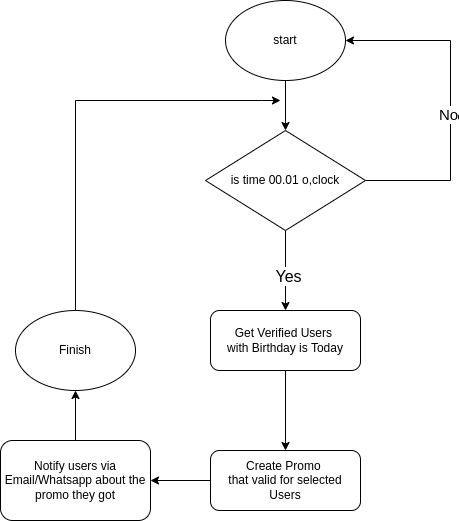

The diagram above was exported from draw.io. Its source (the exported page's mxGraphModel, read from the mxfile embedded in the PNG):
<mxGraphModel dx="1434" dy="788" grid="1" gridSize="10" guides="1" tooltips="1" connect="1" arrows="1" fold="1" page="1" pageScale="1" pageWidth="850" pageHeight="1100" math="0" shadow="0">
  <root>
    <mxCell id="0" />
    <mxCell id="1" parent="0" />
    <mxCell id="KDVY-ZMYqd_u514mL8l_-24" value="" style="edgeStyle=orthogonalEdgeStyle;rounded=0;orthogonalLoop=1;jettySize=auto;html=1;" edge="1" parent="1" source="KDVY-ZMYqd_u514mL8l_-15" target="KDVY-ZMYqd_u514mL8l_-23">
      <mxGeometry relative="1" as="geometry" />
    </mxCell>
    <mxCell id="KDVY-ZMYqd_u514mL8l_-15" value="start" style="ellipse;whiteSpace=wrap;html=1;" vertex="1" parent="1">
      <mxGeometry x="475" y="10" width="120" height="80" as="geometry" />
    </mxCell>
    <mxCell id="KDVY-ZMYqd_u514mL8l_-20" value="" style="edgeStyle=orthogonalEdgeStyle;rounded=0;orthogonalLoop=1;jettySize=auto;html=1;" edge="1" parent="1" source="KDVY-ZMYqd_u514mL8l_-16" target="KDVY-ZMYqd_u514mL8l_-19">
      <mxGeometry relative="1" as="geometry" />
    </mxCell>
    <mxCell id="KDVY-ZMYqd_u514mL8l_-16" value="Get Verified Users&amp;nbsp;&lt;div&gt;with Birthday is Today&lt;/div&gt;" style="rounded=1;whiteSpace=wrap;html=1;" vertex="1" parent="1">
      <mxGeometry x="460" y="320" width="150" height="60" as="geometry" />
    </mxCell>
    <mxCell id="KDVY-ZMYqd_u514mL8l_-22" value="" style="edgeStyle=orthogonalEdgeStyle;rounded=0;orthogonalLoop=1;jettySize=auto;html=1;" edge="1" parent="1" source="KDVY-ZMYqd_u514mL8l_-19" target="KDVY-ZMYqd_u514mL8l_-21">
      <mxGeometry relative="1" as="geometry" />
    </mxCell>
    <mxCell id="KDVY-ZMYqd_u514mL8l_-19" value="Create Promo&amp;nbsp;&lt;div&gt;that valid for selected Users&lt;/div&gt;" style="rounded=1;whiteSpace=wrap;html=1;" vertex="1" parent="1">
      <mxGeometry x="460" y="460" width="150" height="60" as="geometry" />
    </mxCell>
    <mxCell id="KDVY-ZMYqd_u514mL8l_-31" value="" style="edgeStyle=orthogonalEdgeStyle;rounded=0;orthogonalLoop=1;jettySize=auto;html=1;" edge="1" parent="1" source="KDVY-ZMYqd_u514mL8l_-21" target="KDVY-ZMYqd_u514mL8l_-30">
      <mxGeometry relative="1" as="geometry" />
    </mxCell>
    <mxCell id="KDVY-ZMYqd_u514mL8l_-21" value="Notify users via Email/Whatsapp about the promo they got" style="whiteSpace=wrap;html=1;rounded=1;" vertex="1" parent="1">
      <mxGeometry x="250" y="450" width="150" height="80" as="geometry" />
    </mxCell>
    <mxCell id="KDVY-ZMYqd_u514mL8l_-25" style="edgeStyle=orthogonalEdgeStyle;rounded=0;orthogonalLoop=1;jettySize=auto;html=1;entryX=1;entryY=0.5;entryDx=0;entryDy=0;" edge="1" parent="1" source="KDVY-ZMYqd_u514mL8l_-23" target="KDVY-ZMYqd_u514mL8l_-15">
      <mxGeometry relative="1" as="geometry">
        <Array as="points">
          <mxPoint x="700" y="190" />
          <mxPoint x="700" y="50" />
        </Array>
      </mxGeometry>
    </mxCell>
    <mxCell id="KDVY-ZMYqd_u514mL8l_-26" value="No" style="edgeLabel;html=1;align=center;verticalAlign=middle;resizable=0;points=[];" vertex="1" connectable="0" parent="KDVY-ZMYqd_u514mL8l_-25">
      <mxGeometry x="-0.0892" y="-1" relative="1" as="geometry">
        <mxPoint as="offset" />
      </mxGeometry>
    </mxCell>
    <mxCell id="KDVY-ZMYqd_u514mL8l_-29" value="&lt;font style=&quot;font-size: 15px;&quot;&gt;No&lt;/font&gt;" style="edgeLabel;html=1;align=center;verticalAlign=middle;resizable=0;points=[];" vertex="1" connectable="0" parent="KDVY-ZMYqd_u514mL8l_-25">
      <mxGeometry x="-0.0769" y="3" relative="1" as="geometry">
        <mxPoint as="offset" />
      </mxGeometry>
    </mxCell>
    <mxCell id="KDVY-ZMYqd_u514mL8l_-27" style="edgeStyle=orthogonalEdgeStyle;rounded=0;orthogonalLoop=1;jettySize=auto;html=1;entryX=0.5;entryY=0;entryDx=0;entryDy=0;" edge="1" parent="1" source="KDVY-ZMYqd_u514mL8l_-23" target="KDVY-ZMYqd_u514mL8l_-16">
      <mxGeometry relative="1" as="geometry" />
    </mxCell>
    <mxCell id="KDVY-ZMYqd_u514mL8l_-28" value="&lt;font style=&quot;font-size: 16px;&quot;&gt;Yes&lt;/font&gt;" style="edgeLabel;html=1;align=center;verticalAlign=middle;resizable=0;points=[];" vertex="1" connectable="0" parent="KDVY-ZMYqd_u514mL8l_-27">
      <mxGeometry x="0.1294" y="2" relative="1" as="geometry">
        <mxPoint as="offset" />
      </mxGeometry>
    </mxCell>
    <mxCell id="KDVY-ZMYqd_u514mL8l_-23" value="is time 00.01 o,clock" style="rhombus;whiteSpace=wrap;html=1;" vertex="1" parent="1">
      <mxGeometry x="455" y="140" width="160" height="100" as="geometry" />
    </mxCell>
    <mxCell id="KDVY-ZMYqd_u514mL8l_-36" style="edgeStyle=orthogonalEdgeStyle;rounded=0;orthogonalLoop=1;jettySize=auto;html=1;" edge="1" parent="1" source="KDVY-ZMYqd_u514mL8l_-30">
      <mxGeometry relative="1" as="geometry">
        <mxPoint x="530" y="110" as="targetPoint" />
        <Array as="points">
          <mxPoint x="325" y="110" />
          <mxPoint x="511" y="110" />
        </Array>
      </mxGeometry>
    </mxCell>
    <mxCell id="KDVY-ZMYqd_u514mL8l_-30" value="Finish" style="ellipse;whiteSpace=wrap;html=1;" vertex="1" parent="1">
      <mxGeometry x="265" y="320" width="120" height="80" as="geometry" />
    </mxCell>
  </root>
</mxGraphModel>